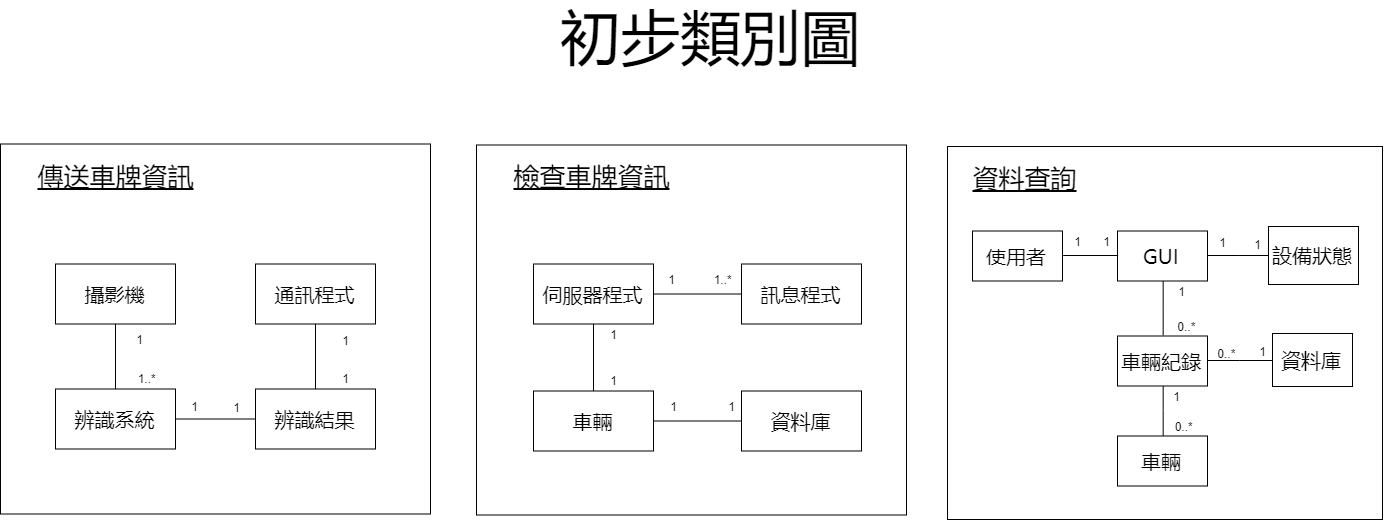

The diagram above was exported from draw.io. Its source (the exported page's mxGraphModel, read from the mxfile embedded in the PNG):
<mxGraphModel dx="1683" dy="965" grid="1" gridSize="10" guides="1" tooltips="1" connect="1" arrows="1" fold="1" page="1" pageScale="1" pageWidth="850" pageHeight="1100" math="0" shadow="0">
  <root>
    <mxCell id="0" />
    <mxCell id="1" parent="0" />
    <mxCell id="P9uZ4MYzuNQ79MPhI8tW-16" value="&lt;font style=&quot;font-size: 60px;&quot;&gt;初步類別圖&lt;/font&gt;" style="text;html=1;strokeColor=none;fillColor=none;align=center;verticalAlign=middle;whiteSpace=wrap;rounded=0;fontFamily= Microsoft Yahei;fontSize=60;" parent="1" vertex="1">
      <mxGeometry x="602" y="80" width="368" height="20" as="geometry" />
    </mxCell>
    <mxCell id="K-4ZGnQnZVgLIGdze8mV-1" value="" style="group" vertex="1" connectable="0" parent="1">
      <mxGeometry x="1023" y="201" width="435" height="373" as="geometry" />
    </mxCell>
    <mxCell id="P9uZ4MYzuNQ79MPhI8tW-15" value="" style="rounded=0;whiteSpace=wrap;html=1;fontFamily= Microsoft Yahei;fontSize=22;" parent="K-4ZGnQnZVgLIGdze8mV-1" vertex="1">
      <mxGeometry width="435" height="373" as="geometry" />
    </mxCell>
    <mxCell id="ceRbfY2pwgvlalPFN6f6-1" value="&lt;font face=&quot;Microsoft Yahei&quot; style=&quot;font-size: 20px;&quot;&gt;&lt;span style=&quot;font-size: 20px;&quot;&gt;設備狀態&lt;/span&gt;&lt;/font&gt;" style="html=1;fontSize=20;" parent="K-4ZGnQnZVgLIGdze8mV-1" vertex="1">
      <mxGeometry x="321" y="80" width="90" height="58" as="geometry" />
    </mxCell>
    <mxCell id="ceRbfY2pwgvlalPFN6f6-3" value="&lt;font face=&quot;Microsoft Yahei&quot; style=&quot;font-size: 20px;&quot;&gt;資料庫&lt;/font&gt;" style="html=1;fontSize=20;" parent="K-4ZGnQnZVgLIGdze8mV-1" vertex="1">
      <mxGeometry x="325" y="187" width="80" height="53" as="geometry" />
    </mxCell>
    <mxCell id="ceRbfY2pwgvlalPFN6f6-4" value="&lt;font face=&quot;Microsoft Yahei&quot; style=&quot;font-size: 20px;&quot;&gt;使用者&lt;/font&gt;" style="html=1;fontSize=20;" parent="K-4ZGnQnZVgLIGdze8mV-1" vertex="1">
      <mxGeometry x="25" y="84.5" width="90" height="50" as="geometry" />
    </mxCell>
    <mxCell id="ceRbfY2pwgvlalPFN6f6-7" value="&amp;nbsp; 0..*" style="text;html=1;strokeColor=none;fillColor=none;align=center;verticalAlign=middle;whiteSpace=wrap;rounded=0;" parent="K-4ZGnQnZVgLIGdze8mV-1" vertex="1">
      <mxGeometry x="255" y="196.5" width="40" height="20" as="geometry" />
    </mxCell>
    <mxCell id="ceRbfY2pwgvlalPFN6f6-8" value="1" style="text;html=1;strokeColor=none;fillColor=none;align=center;verticalAlign=middle;whiteSpace=wrap;rounded=0;" parent="K-4ZGnQnZVgLIGdze8mV-1" vertex="1">
      <mxGeometry x="295" y="194.5" width="40" height="20" as="geometry" />
    </mxCell>
    <mxCell id="ceRbfY2pwgvlalPFN6f6-9" value="&lt;font face=&quot;Microsoft Yahei&quot; style=&quot;font-size: 20px;&quot;&gt;車輛&lt;/font&gt;" style="html=1;fontSize=20;" parent="K-4ZGnQnZVgLIGdze8mV-1" vertex="1">
      <mxGeometry x="170" y="289.5" width="90" height="50" as="geometry" />
    </mxCell>
    <mxCell id="ceRbfY2pwgvlalPFN6f6-19" style="edgeStyle=orthogonalEdgeStyle;rounded=0;orthogonalLoop=1;jettySize=auto;html=1;exitX=0.5;exitY=1;exitDx=0;exitDy=0;endArrow=none;endFill=0;" parent="K-4ZGnQnZVgLIGdze8mV-1" source="ceRbfY2pwgvlalPFN6f6-10" target="ceRbfY2pwgvlalPFN6f6-9" edge="1">
      <mxGeometry relative="1" as="geometry" />
    </mxCell>
    <mxCell id="ceRbfY2pwgvlalPFN6f6-10" value="&lt;font style=&quot;font-size: 20px;&quot; face=&quot;Microsoft Yahei&quot;&gt;車輛紀錄&lt;/font&gt;" style="html=1;fontSize=20;" parent="K-4ZGnQnZVgLIGdze8mV-1" vertex="1">
      <mxGeometry x="170" y="189.5" width="90" height="50" as="geometry" />
    </mxCell>
    <mxCell id="ceRbfY2pwgvlalPFN6f6-17" style="edgeStyle=orthogonalEdgeStyle;rounded=0;orthogonalLoop=1;jettySize=auto;html=1;endArrow=none;endFill=0;" parent="K-4ZGnQnZVgLIGdze8mV-1" source="ceRbfY2pwgvlalPFN6f6-3" target="ceRbfY2pwgvlalPFN6f6-10" edge="1">
      <mxGeometry relative="1" as="geometry" />
    </mxCell>
    <mxCell id="ceRbfY2pwgvlalPFN6f6-14" style="edgeStyle=orthogonalEdgeStyle;rounded=0;orthogonalLoop=1;jettySize=auto;html=1;entryX=0.5;entryY=0;entryDx=0;entryDy=0;endArrow=none;endFill=0;" parent="K-4ZGnQnZVgLIGdze8mV-1" source="ceRbfY2pwgvlalPFN6f6-13" target="ceRbfY2pwgvlalPFN6f6-10" edge="1">
      <mxGeometry relative="1" as="geometry" />
    </mxCell>
    <mxCell id="ceRbfY2pwgvlalPFN6f6-25" style="edgeStyle=orthogonalEdgeStyle;rounded=0;orthogonalLoop=1;jettySize=auto;html=1;entryX=0;entryY=0.5;entryDx=0;entryDy=0;endArrow=none;endFill=0;" parent="K-4ZGnQnZVgLIGdze8mV-1" source="ceRbfY2pwgvlalPFN6f6-13" target="ceRbfY2pwgvlalPFN6f6-1" edge="1">
      <mxGeometry relative="1" as="geometry" />
    </mxCell>
    <mxCell id="ceRbfY2pwgvlalPFN6f6-13" value="&lt;font face=&quot;Microsoft Yahei&quot; style=&quot;font-size: 20px;&quot;&gt;GUI&lt;/font&gt;" style="html=1;fontSize=20;" parent="K-4ZGnQnZVgLIGdze8mV-1" vertex="1">
      <mxGeometry x="170" y="84.5" width="90" height="50" as="geometry" />
    </mxCell>
    <mxCell id="ceRbfY2pwgvlalPFN6f6-15" style="edgeStyle=orthogonalEdgeStyle;rounded=0;orthogonalLoop=1;jettySize=auto;html=1;exitX=1;exitY=0.5;exitDx=0;exitDy=0;entryX=0;entryY=0.5;entryDx=0;entryDy=0;endArrow=none;endFill=0;" parent="K-4ZGnQnZVgLIGdze8mV-1" source="ceRbfY2pwgvlalPFN6f6-4" target="ceRbfY2pwgvlalPFN6f6-13" edge="1">
      <mxGeometry relative="1" as="geometry" />
    </mxCell>
    <mxCell id="ceRbfY2pwgvlalPFN6f6-21" value="1" style="text;html=1;strokeColor=none;fillColor=none;align=center;verticalAlign=middle;whiteSpace=wrap;rounded=0;" parent="K-4ZGnQnZVgLIGdze8mV-1" vertex="1">
      <mxGeometry x="209" y="239.5" width="40" height="20" as="geometry" />
    </mxCell>
    <mxCell id="ceRbfY2pwgvlalPFN6f6-22" value="&amp;nbsp;0..*" style="text;html=1;strokeColor=none;fillColor=none;align=center;verticalAlign=middle;whiteSpace=wrap;rounded=0;" parent="K-4ZGnQnZVgLIGdze8mV-1" vertex="1">
      <mxGeometry x="215" y="269.5" width="40" height="20" as="geometry" />
    </mxCell>
    <mxCell id="ceRbfY2pwgvlalPFN6f6-26" value="1" style="text;html=1;strokeColor=none;fillColor=none;align=center;verticalAlign=middle;whiteSpace=wrap;rounded=0;" parent="K-4ZGnQnZVgLIGdze8mV-1" vertex="1">
      <mxGeometry x="290" y="87.5" width="40" height="20" as="geometry" />
    </mxCell>
    <mxCell id="ceRbfY2pwgvlalPFN6f6-30" value="1" style="text;html=1;strokeColor=none;fillColor=none;align=center;verticalAlign=middle;whiteSpace=wrap;rounded=0;" parent="K-4ZGnQnZVgLIGdze8mV-1" vertex="1">
      <mxGeometry x="255" y="85.5" width="40" height="20" as="geometry" />
    </mxCell>
    <mxCell id="P9uZ4MYzuNQ79MPhI8tW-9" value="1" style="text;html=1;strokeColor=none;fillColor=none;align=center;verticalAlign=middle;whiteSpace=wrap;rounded=0;" parent="K-4ZGnQnZVgLIGdze8mV-1" vertex="1">
      <mxGeometry x="214" y="134.5" width="40" height="20" as="geometry" />
    </mxCell>
    <mxCell id="P9uZ4MYzuNQ79MPhI8tW-11" value="&amp;nbsp; 0..*" style="text;html=1;strokeColor=none;fillColor=none;align=center;verticalAlign=middle;whiteSpace=wrap;rounded=0;" parent="K-4ZGnQnZVgLIGdze8mV-1" vertex="1">
      <mxGeometry x="215" y="169.5" width="40" height="20" as="geometry" />
    </mxCell>
    <mxCell id="P9uZ4MYzuNQ79MPhI8tW-12" value="1" style="text;html=1;strokeColor=none;fillColor=none;align=center;verticalAlign=middle;whiteSpace=wrap;rounded=0;" parent="K-4ZGnQnZVgLIGdze8mV-1" vertex="1">
      <mxGeometry x="110" y="84.5" width="40" height="20" as="geometry" />
    </mxCell>
    <mxCell id="P9uZ4MYzuNQ79MPhI8tW-13" value="1" style="text;html=1;strokeColor=none;fillColor=none;align=center;verticalAlign=middle;whiteSpace=wrap;rounded=0;" parent="K-4ZGnQnZVgLIGdze8mV-1" vertex="1">
      <mxGeometry x="139" y="84.5" width="40" height="20" as="geometry" />
    </mxCell>
    <mxCell id="P9uZ4MYzuNQ79MPhI8tW-14" value="資料查詢" style="text;html=1;strokeColor=none;fillColor=none;align=center;verticalAlign=middle;whiteSpace=wrap;rounded=0;fontFamily= Microsoft Yahei;fontSize=26;fontStyle=4" parent="K-4ZGnQnZVgLIGdze8mV-1" vertex="1">
      <mxGeometry x="18" y="20" width="118" height="20" as="geometry" />
    </mxCell>
    <mxCell id="K-4ZGnQnZVgLIGdze8mV-2" value="" style="group" vertex="1" connectable="0" parent="1">
      <mxGeometry x="552" y="199.5" width="430" height="370" as="geometry" />
    </mxCell>
    <mxCell id="P9uZ4MYzuNQ79MPhI8tW-18" value="" style="rounded=0;whiteSpace=wrap;html=1;fontFamily= Microsoft Yahei;fontSize=22;" parent="K-4ZGnQnZVgLIGdze8mV-2" vertex="1">
      <mxGeometry width="430" height="370" as="geometry" />
    </mxCell>
    <mxCell id="ceRbfY2pwgvlalPFN6f6-20" value="&amp;nbsp;1..*" style="text;html=1;strokeColor=none;fillColor=none;align=center;verticalAlign=middle;whiteSpace=wrap;rounded=0;" parent="K-4ZGnQnZVgLIGdze8mV-2" vertex="1">
      <mxGeometry x="225" y="124" width="40" height="20" as="geometry" />
    </mxCell>
    <mxCell id="P9uZ4MYzuNQ79MPhI8tW-1" value="車輛" style="rounded=0;whiteSpace=wrap;html=1;fontFamily= Microsoft Yahei;fontSize=20;" parent="K-4ZGnQnZVgLIGdze8mV-2" vertex="1">
      <mxGeometry x="57" y="246" width="120" height="60" as="geometry" />
    </mxCell>
    <mxCell id="P9uZ4MYzuNQ79MPhI8tW-2" value="資料庫" style="rounded=0;whiteSpace=wrap;html=1;fontFamily= Microsoft Yahei;fontSize=20;" parent="K-4ZGnQnZVgLIGdze8mV-2" vertex="1">
      <mxGeometry x="265" y="246" width="120" height="60" as="geometry" />
    </mxCell>
    <mxCell id="P9uZ4MYzuNQ79MPhI8tW-27" value="" style="edgeStyle=orthogonalEdgeStyle;rounded=0;orthogonalLoop=1;jettySize=auto;html=1;endArrow=none;endFill=0;fontFamily= Microsoft Yahei;fontSize=20;" parent="K-4ZGnQnZVgLIGdze8mV-2" source="P9uZ4MYzuNQ79MPhI8tW-1" target="P9uZ4MYzuNQ79MPhI8tW-2" edge="1">
      <mxGeometry relative="1" as="geometry" />
    </mxCell>
    <mxCell id="P9uZ4MYzuNQ79MPhI8tW-26" value="" style="edgeStyle=orthogonalEdgeStyle;rounded=0;orthogonalLoop=1;jettySize=auto;html=1;endArrow=none;endFill=0;fontFamily= Microsoft Yahei;fontSize=20;" parent="K-4ZGnQnZVgLIGdze8mV-2" source="P9uZ4MYzuNQ79MPhI8tW-3" target="P9uZ4MYzuNQ79MPhI8tW-1" edge="1">
      <mxGeometry relative="1" as="geometry" />
    </mxCell>
    <mxCell id="P9uZ4MYzuNQ79MPhI8tW-3" value="伺服器程式" style="rounded=0;whiteSpace=wrap;html=1;fontFamily= Microsoft Yahei;fontSize=20;" parent="K-4ZGnQnZVgLIGdze8mV-2" vertex="1">
      <mxGeometry x="57" y="119" width="120" height="60" as="geometry" />
    </mxCell>
    <mxCell id="P9uZ4MYzuNQ79MPhI8tW-4" value="訊息程式" style="rounded=0;whiteSpace=wrap;html=1;fontFamily= Microsoft Yahei;fontSize=20;" parent="K-4ZGnQnZVgLIGdze8mV-2" vertex="1">
      <mxGeometry x="265" y="119" width="120" height="60" as="geometry" />
    </mxCell>
    <mxCell id="P9uZ4MYzuNQ79MPhI8tW-25" value="" style="edgeStyle=orthogonalEdgeStyle;rounded=0;orthogonalLoop=1;jettySize=auto;html=1;fontFamily= Microsoft Yahei;fontSize=20;endArrow=none;endFill=0;" parent="K-4ZGnQnZVgLIGdze8mV-2" source="P9uZ4MYzuNQ79MPhI8tW-3" target="P9uZ4MYzuNQ79MPhI8tW-4" edge="1">
      <mxGeometry relative="1" as="geometry" />
    </mxCell>
    <mxCell id="P9uZ4MYzuNQ79MPhI8tW-23" value="檢查車牌資訊" style="text;html=1;strokeColor=none;fillColor=none;align=center;verticalAlign=middle;whiteSpace=wrap;rounded=0;fontFamily= Microsoft Yahei;fontSize=26;fontStyle=4" parent="K-4ZGnQnZVgLIGdze8mV-2" vertex="1">
      <mxGeometry x="25" y="19.5" width="180" height="20" as="geometry" />
    </mxCell>
    <mxCell id="P9uZ4MYzuNQ79MPhI8tW-35" value="1" style="text;html=1;strokeColor=none;fillColor=none;align=center;verticalAlign=middle;whiteSpace=wrap;rounded=0;" parent="K-4ZGnQnZVgLIGdze8mV-2" vertex="1">
      <mxGeometry x="175" y="124" width="40" height="20" as="geometry" />
    </mxCell>
    <mxCell id="P9uZ4MYzuNQ79MPhI8tW-36" value="1" style="text;html=1;strokeColor=none;fillColor=none;align=center;verticalAlign=middle;whiteSpace=wrap;rounded=0;" parent="K-4ZGnQnZVgLIGdze8mV-2" vertex="1">
      <mxGeometry x="117" y="225" width="40" height="20" as="geometry" />
    </mxCell>
    <mxCell id="P9uZ4MYzuNQ79MPhI8tW-37" value="1" style="text;html=1;strokeColor=none;fillColor=none;align=center;verticalAlign=middle;whiteSpace=wrap;rounded=0;" parent="K-4ZGnQnZVgLIGdze8mV-2" vertex="1">
      <mxGeometry x="235" y="251.5" width="40" height="20" as="geometry" />
    </mxCell>
    <mxCell id="P9uZ4MYzuNQ79MPhI8tW-40" value="1" style="text;html=1;strokeColor=none;fillColor=none;align=center;verticalAlign=middle;whiteSpace=wrap;rounded=0;" parent="K-4ZGnQnZVgLIGdze8mV-2" vertex="1">
      <mxGeometry x="177" y="251.5" width="40" height="20" as="geometry" />
    </mxCell>
    <mxCell id="P9uZ4MYzuNQ79MPhI8tW-44" value="1" style="text;html=1;strokeColor=none;fillColor=none;align=center;verticalAlign=middle;whiteSpace=wrap;rounded=0;" parent="K-4ZGnQnZVgLIGdze8mV-2" vertex="1">
      <mxGeometry x="117" y="179" width="40" height="20" as="geometry" />
    </mxCell>
    <mxCell id="K-4ZGnQnZVgLIGdze8mV-3" value="" style="group" vertex="1" connectable="0" parent="1">
      <mxGeometry x="76" y="198.5" width="430" height="370" as="geometry" />
    </mxCell>
    <mxCell id="P9uZ4MYzuNQ79MPhI8tW-17" value="" style="rounded=0;whiteSpace=wrap;html=1;fontFamily= Microsoft Yahei;fontSize=22;" parent="K-4ZGnQnZVgLIGdze8mV-3" vertex="1">
      <mxGeometry width="430" height="370" as="geometry" />
    </mxCell>
    <mxCell id="P9uZ4MYzuNQ79MPhI8tW-5" value="辨識結果" style="rounded=0;whiteSpace=wrap;html=1;fontFamily= Microsoft Yahei;fontSize=20;" parent="K-4ZGnQnZVgLIGdze8mV-3" vertex="1">
      <mxGeometry x="255" y="245" width="120" height="60" as="geometry" />
    </mxCell>
    <mxCell id="P9uZ4MYzuNQ79MPhI8tW-29" value="" style="edgeStyle=orthogonalEdgeStyle;rounded=0;orthogonalLoop=1;jettySize=auto;html=1;endArrow=none;endFill=0;fontFamily= Microsoft Yahei;fontSize=20;" parent="K-4ZGnQnZVgLIGdze8mV-3" source="P9uZ4MYzuNQ79MPhI8tW-6" target="P9uZ4MYzuNQ79MPhI8tW-5" edge="1">
      <mxGeometry relative="1" as="geometry" />
    </mxCell>
    <mxCell id="P9uZ4MYzuNQ79MPhI8tW-6" value="辨識系統" style="rounded=0;whiteSpace=wrap;html=1;fontFamily= Microsoft Yahei;fontSize=20;" parent="K-4ZGnQnZVgLIGdze8mV-3" vertex="1">
      <mxGeometry x="55" y="245" width="120" height="60" as="geometry" />
    </mxCell>
    <mxCell id="P9uZ4MYzuNQ79MPhI8tW-28" value="" style="edgeStyle=orthogonalEdgeStyle;rounded=0;orthogonalLoop=1;jettySize=auto;html=1;endArrow=none;endFill=0;fontFamily= Microsoft Yahei;fontSize=20;" parent="K-4ZGnQnZVgLIGdze8mV-3" source="P9uZ4MYzuNQ79MPhI8tW-7" target="P9uZ4MYzuNQ79MPhI8tW-6" edge="1">
      <mxGeometry relative="1" as="geometry" />
    </mxCell>
    <mxCell id="P9uZ4MYzuNQ79MPhI8tW-7" value="攝影機" style="rounded=0;whiteSpace=wrap;html=1;fontFamily= Microsoft Yahei;fontSize=20;" parent="K-4ZGnQnZVgLIGdze8mV-3" vertex="1">
      <mxGeometry x="55" y="120" width="120" height="60" as="geometry" />
    </mxCell>
    <mxCell id="P9uZ4MYzuNQ79MPhI8tW-8" value="通訊程式" style="rounded=0;whiteSpace=wrap;html=1;fontFamily= Microsoft Yahei;fontSize=20;" parent="K-4ZGnQnZVgLIGdze8mV-3" vertex="1">
      <mxGeometry x="255" y="120" width="120" height="60" as="geometry" />
    </mxCell>
    <mxCell id="P9uZ4MYzuNQ79MPhI8tW-30" value="" style="edgeStyle=orthogonalEdgeStyle;rounded=0;orthogonalLoop=1;jettySize=auto;html=1;endArrow=none;endFill=0;fontFamily= Microsoft Yahei;fontSize=20;" parent="K-4ZGnQnZVgLIGdze8mV-3" source="P9uZ4MYzuNQ79MPhI8tW-5" target="P9uZ4MYzuNQ79MPhI8tW-8" edge="1">
      <mxGeometry relative="1" as="geometry" />
    </mxCell>
    <mxCell id="P9uZ4MYzuNQ79MPhI8tW-22" value="傳送車牌資訊" style="text;html=1;strokeColor=none;fillColor=none;align=center;verticalAlign=middle;whiteSpace=wrap;rounded=0;fontFamily= Microsoft Yahei;fontSize=26;fontStyle=4" parent="K-4ZGnQnZVgLIGdze8mV-3" vertex="1">
      <mxGeometry x="25" y="20.5" width="180" height="20" as="geometry" />
    </mxCell>
    <mxCell id="P9uZ4MYzuNQ79MPhI8tW-43" value="1" style="text;html=1;strokeColor=none;fillColor=none;align=center;verticalAlign=middle;whiteSpace=wrap;rounded=0;" parent="K-4ZGnQnZVgLIGdze8mV-3" vertex="1">
      <mxGeometry x="120" y="185" width="40" height="20" as="geometry" />
    </mxCell>
    <mxCell id="P9uZ4MYzuNQ79MPhI8tW-45" value="&amp;nbsp;1..*" style="text;html=1;strokeColor=none;fillColor=none;align=center;verticalAlign=middle;whiteSpace=wrap;rounded=0;" parent="K-4ZGnQnZVgLIGdze8mV-3" vertex="1">
      <mxGeometry x="125" y="224" width="40" height="20" as="geometry" />
    </mxCell>
    <mxCell id="P9uZ4MYzuNQ79MPhI8tW-51" value="1" style="text;html=1;strokeColor=none;fillColor=none;align=center;verticalAlign=middle;whiteSpace=wrap;rounded=0;" parent="K-4ZGnQnZVgLIGdze8mV-3" vertex="1">
      <mxGeometry x="175" y="252.5" width="40" height="20" as="geometry" />
    </mxCell>
    <mxCell id="P9uZ4MYzuNQ79MPhI8tW-52" value="1" style="text;html=1;strokeColor=none;fillColor=none;align=center;verticalAlign=middle;whiteSpace=wrap;rounded=0;" parent="K-4ZGnQnZVgLIGdze8mV-3" vertex="1">
      <mxGeometry x="325" y="186" width="40" height="20" as="geometry" />
    </mxCell>
    <mxCell id="P9uZ4MYzuNQ79MPhI8tW-53" value="1" style="text;html=1;strokeColor=none;fillColor=none;align=center;verticalAlign=middle;whiteSpace=wrap;rounded=0;" parent="K-4ZGnQnZVgLIGdze8mV-3" vertex="1">
      <mxGeometry x="325" y="224" width="40" height="20" as="geometry" />
    </mxCell>
    <mxCell id="P9uZ4MYzuNQ79MPhI8tW-54" value="1" style="text;html=1;strokeColor=none;fillColor=none;align=center;verticalAlign=middle;whiteSpace=wrap;rounded=0;" parent="K-4ZGnQnZVgLIGdze8mV-3" vertex="1">
      <mxGeometry x="216" y="253" width="40" height="20" as="geometry" />
    </mxCell>
  </root>
</mxGraphModel>